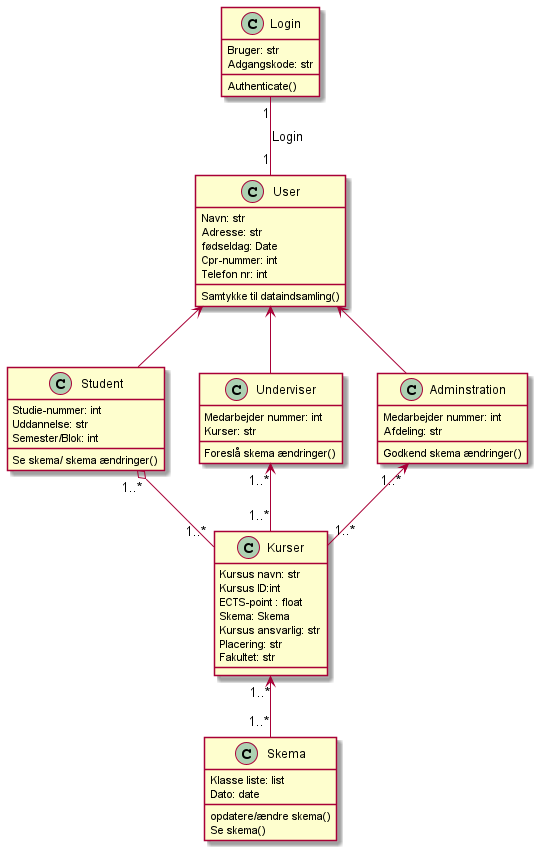

The diagram above was rendered by PlantUML. Its source (embedded in the PNG):
@startuml
'https://plantuml.com/class-diagram

class Login{
Bruger: str
Adgangskode: str
Authenticate()
}

class User {
Navn: str
Adresse: str
fødseldag: Date
Cpr-nummer: int
Telefon nr: int
Samtykke til dataindsamling()
}

class Student {
Studie-nummer: int
Uddannelse: str
Semester/Blok: int
Se skema/ skema ændringer()
}



class Underviser{
Medarbejder nummer: int
Kurser: str
Foreslå skema ændringer()
}

class Adminstration {
Medarbejder nummer: int
Afdeling: str
Godkend skema ændringer()
}

class Kurser {
Kursus navn: str
Kursus ID:int
ECTS-point : float
Skema: Skema
Kursus ansvarlig: str
Placering: str
Fakultet: str

}

class Skema {
Klasse liste: list
Dato: date
opdatere/ændre skema()
Se skema()
}


Login "1" -- "1" User : Login
User <--  Underviser
User <-- Student
User <-- Adminstration

Kurser "1..*" <-- "1..*" Skema

Underviser "1..*" <-- "1..*" Kurser
Student "1..*" o-- "1..*" Kurser
Adminstration "1..*" <-- "1..*" Kurser


@enduml